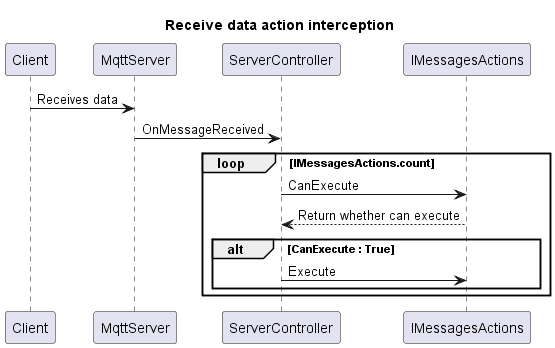

The diagram above was rendered by PlantUML. Its source (embedded in the PNG):
@startuml Hub SD diagrams
title Receive data action interception

Client -> MqttServer: Receives data
MqttServer -> ServerController: OnMessageReceived
loop IMessagesActions.count
    ServerController -> IMessagesActions: CanExecute
    IMessagesActions --> ServerController: Return whether can execute

    alt CanExecute : True
        ServerController -> IMessagesActions: Execute
    end
    
end

@enduml